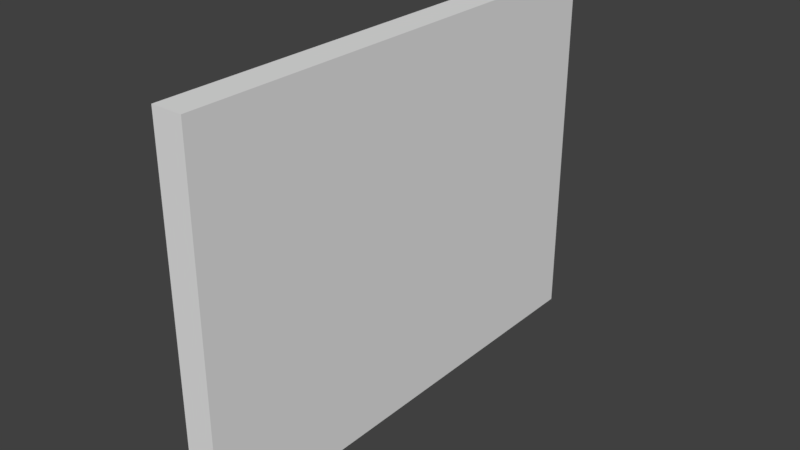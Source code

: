 # Source: SM_Basic_Wall_3x4x0.25.blend  (saved by Blender 2.77.0; exported with 4.5.12 LTS)
import bpy
from mathutils import Matrix  # noqa: F401  (used for matrix-valued properties, if any)

bpy.ops.wm.read_factory_settings(use_empty=True)
scene = bpy.context.scene
scene.name = 'Scene'

# ---- collections
col_collection_1 = bpy.data.collections.new('Collection 1'); scene.collection.children.link(col_collection_1)

# ---- world
world_world = bpy.data.worlds.new('World'); scene.world = world_world
world_world.color = (0.05088, 0.05088, 0.05088)
world_world.use_sun_shadow = False
world_world.sun_shadow_jitter_overblur = 0.0
world_world.cycles.sampling_method = 'MANUAL'

# ---- meshes
me_sm_basic_wall_3x4x0_25 = bpy.data.meshes.new('SM_Basic_Wall_3x4x0.25')
me_sm_basic_wall_3x4x0_25.from_pydata([(0.0, 0.0, 0.0), (-1.192e-07, 7.105e-15, 3.0), (0.25, -1.49e-08, 1.49e-08), (1.192e-07, 4.0, 0.0), (0.25, -1.49e-08, 3.0), (0.25, 4.0, 1.49e-08), (0.0, 4.0, 3.0), (0.25, 4.0, 3.0)], [], [(5, 3, 6, 7), (7, 6, 1, 4), (0, 3, 5, 2), (2, 5, 7, 4), (1, 0, 2, 4), (1, 6, 3, 0)])
me_sm_basic_wall_3x4x0_25.use_remesh_preserve_volume = False
me_sm_basic_wall_3x4x0_25.use_remesh_preserve_attributes = False
me_sm_basic_wall_3x4x0_25.use_mirror_vertex_groups = False
me_sm_basic_wall_3x4x0_25.update()

# ---- objects
ob_sm_basic_wall_3x4x0_25 = bpy.data.objects.new('SM_Basic_Wall_3x4x0.25', me_sm_basic_wall_3x4x0_25)

# ---- transforms, parenting, visibility, modifiers, constraints
ob_sm_basic_wall_3x4x0_25.location = (0.0, 0.0, 0.0)
ob_sm_basic_wall_3x4x0_25.lineart.crease_threshold = 0.0

# ---- collection membership
col_collection_1.objects.link(ob_sm_basic_wall_3x4x0_25)

# ---- scene / render settings (as saved in the file)
scene.frame_start = 1; scene.frame_end = 250; scene.frame_set(1)
scene.render.engine = 'BLENDER_EEVEE_NEXT'
scene.render.resolution_percentage = 50
scene.render.dither_intensity = 0.0
scene.cycles.use_denoising = False
scene.cycles.samples = 128
scene.cycles.sampling_pattern = 'TABULATED_SOBOL'
scene.cycles.light_sampling_threshold = 0.0
scene.cycles.use_adaptive_sampling = False
scene.cycles.use_light_tree = False
scene.cycles.blur_glossy = 0.0
scene.cycles.sample_clamp_indirect = 0.0
scene.view_settings.view_transform = 'Standard'
bpy.context.view_layer.update()

# ---- added for rendering (the .blend has no active camera and no usable light): camera, sun
cam_auto = bpy.data.cameras.new('AutoCamera')
cam_auto.lens = 50.0
cam_auto.sensor_width = 36.0
cam_auto.clip_end = 1000.0
ob_auto_camera = bpy.data.objects.new('AutoCamera', cam_auto)
scene.collection.objects.link(ob_auto_camera)
ob_auto_camera.location = (4.7569, -3.55828, 5.20552)
ob_auto_camera.rotation_euler = (1.09748, -7.21219e-08, 0.694738)
scene.camera = ob_auto_camera
light_auto_sun = bpy.data.lights.new('AutoSun', 'SUN')
light_auto_sun.energy = 3.0
light_auto_sun.angle = 0.0523599
ob_auto_sun = bpy.data.objects.new('AutoSun', light_auto_sun)
scene.collection.objects.link(ob_auto_sun)
ob_auto_sun.rotation_euler = (0.872665, 0.174533, 0.523599)
bpy.context.view_layer.update()
